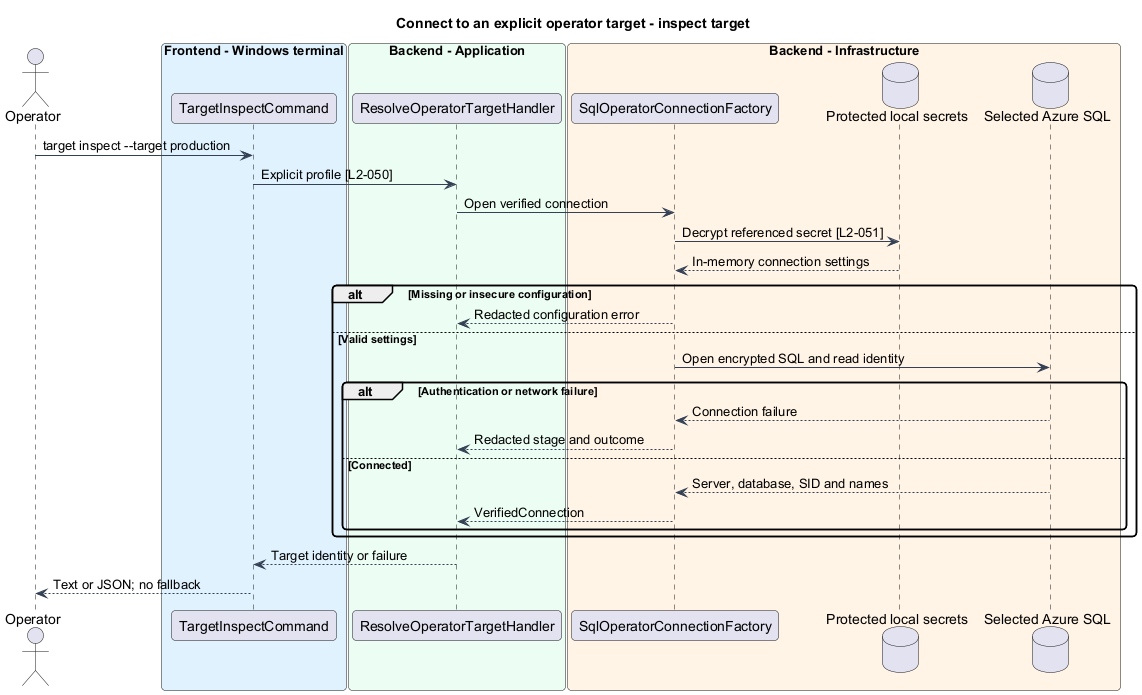

The diagram above was rendered by PlantUML. Its source (embedded in the PNG):
@startuml
skinparam backgroundColor #FFFFFF
skinparam shadowing false
skinparam roundcorner 8
skinparam defaultFontName Arial
skinparam ArrowColor #344054
skinparam class {
 BorderColor #344054
 FontColor #101828
 BackgroundColor #F9FAFB
}
title Connect to an explicit operator target - inspect target
actor Operator as op
box "Frontend - Windows terminal" #E0F2FE
participant "TargetInspectCommand" as cli
end box
box "Backend - Application" #ECFDF3
participant ResolveOperatorTargetHandler as handler
end box
box "Backend - Infrastructure" #FFF4E5
participant SqlOperatorConnectionFactory as factory
database "Protected local secrets" as files
database "Selected Azure SQL" as db
end box
op -> cli : target inspect --target production
cli -> handler : Explicit profile [L2-050]
handler -> factory : Open verified connection
factory -> files : Decrypt referenced secret [L2-051]
files --> factory : In-memory connection settings
alt Missing or insecure configuration
factory --> handler : Redacted configuration error
else Valid settings
factory -> db : Open encrypted SQL and read identity
alt Authentication or network failure
db --> factory : Connection failure
factory --> handler : Redacted stage and outcome
else Connected
db --> factory : Server, database, SID and names
factory --> handler : VerifiedConnection
end
end
handler --> cli : Target identity or failure
cli --> op : Text or JSON; no fallback
@enduml